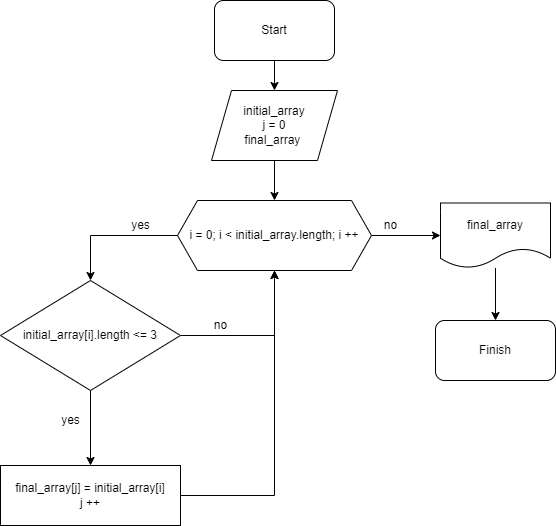

The diagram above was exported from draw.io. Its source (the exported page's mxGraphModel, read from the mxfile embedded in the PNG):
<mxGraphModel dx="1434" dy="764" grid="1" gridSize="10" guides="1" tooltips="1" connect="1" arrows="1" fold="1" page="1" pageScale="1" pageWidth="827" pageHeight="1169" math="0" shadow="0">
  <root>
    <mxCell id="WIyWlLk6GJQsqaUBKTNV-0" />
    <mxCell id="WIyWlLk6GJQsqaUBKTNV-1" parent="WIyWlLk6GJQsqaUBKTNV-0" />
    <mxCell id="LhrPS-Ts4s2UEaA6MX2P-3" value="" style="edgeStyle=orthogonalEdgeStyle;rounded=0;orthogonalLoop=1;jettySize=auto;html=1;" parent="WIyWlLk6GJQsqaUBKTNV-1" source="LhrPS-Ts4s2UEaA6MX2P-0" target="LhrPS-Ts4s2UEaA6MX2P-2" edge="1">
      <mxGeometry relative="1" as="geometry" />
    </mxCell>
    <mxCell id="LhrPS-Ts4s2UEaA6MX2P-0" value="Start" style="rounded=1;whiteSpace=wrap;html=1;" parent="WIyWlLk6GJQsqaUBKTNV-1" vertex="1">
      <mxGeometry x="354" y="60" width="120" height="60" as="geometry" />
    </mxCell>
    <mxCell id="LhrPS-Ts4s2UEaA6MX2P-5" value="" style="edgeStyle=orthogonalEdgeStyle;rounded=0;orthogonalLoop=1;jettySize=auto;html=1;" parent="WIyWlLk6GJQsqaUBKTNV-1" source="LhrPS-Ts4s2UEaA6MX2P-2" target="LhrPS-Ts4s2UEaA6MX2P-4" edge="1">
      <mxGeometry relative="1" as="geometry" />
    </mxCell>
    <mxCell id="LhrPS-Ts4s2UEaA6MX2P-2" value="initial_array&lt;br&gt;j = 0&lt;br&gt;final_array&amp;nbsp;" style="shape=parallelogram;perimeter=parallelogramPerimeter;whiteSpace=wrap;html=1;fixedSize=1;" parent="WIyWlLk6GJQsqaUBKTNV-1" vertex="1">
      <mxGeometry x="351" y="150" width="126" height="70" as="geometry" />
    </mxCell>
    <mxCell id="LhrPS-Ts4s2UEaA6MX2P-7" style="edgeStyle=orthogonalEdgeStyle;rounded=0;orthogonalLoop=1;jettySize=auto;html=1;exitX=0;exitY=0.5;exitDx=0;exitDy=0;entryX=0.5;entryY=0;entryDx=0;entryDy=0;" parent="WIyWlLk6GJQsqaUBKTNV-1" source="LhrPS-Ts4s2UEaA6MX2P-4" target="LhrPS-Ts4s2UEaA6MX2P-6" edge="1">
      <mxGeometry relative="1" as="geometry" />
    </mxCell>
    <mxCell id="LhrPS-Ts4s2UEaA6MX2P-19" value="" style="edgeStyle=orthogonalEdgeStyle;rounded=0;orthogonalLoop=1;jettySize=auto;html=1;" parent="WIyWlLk6GJQsqaUBKTNV-1" source="LhrPS-Ts4s2UEaA6MX2P-4" target="LhrPS-Ts4s2UEaA6MX2P-18" edge="1">
      <mxGeometry relative="1" as="geometry" />
    </mxCell>
    <mxCell id="LhrPS-Ts4s2UEaA6MX2P-4" value="i = 0; i &amp;lt; initial_array.length; i ++" style="shape=hexagon;perimeter=hexagonPerimeter2;whiteSpace=wrap;html=1;fixedSize=1;" parent="WIyWlLk6GJQsqaUBKTNV-1" vertex="1">
      <mxGeometry x="317" y="260" width="194" height="70" as="geometry" />
    </mxCell>
    <mxCell id="LhrPS-Ts4s2UEaA6MX2P-10" value="" style="edgeStyle=orthogonalEdgeStyle;rounded=0;orthogonalLoop=1;jettySize=auto;html=1;" parent="WIyWlLk6GJQsqaUBKTNV-1" source="LhrPS-Ts4s2UEaA6MX2P-6" target="LhrPS-Ts4s2UEaA6MX2P-9" edge="1">
      <mxGeometry relative="1" as="geometry" />
    </mxCell>
    <mxCell id="LhrPS-Ts4s2UEaA6MX2P-14" style="edgeStyle=orthogonalEdgeStyle;rounded=0;orthogonalLoop=1;jettySize=auto;html=1;exitX=1;exitY=0.5;exitDx=0;exitDy=0;entryX=0.5;entryY=1;entryDx=0;entryDy=0;" parent="WIyWlLk6GJQsqaUBKTNV-1" source="LhrPS-Ts4s2UEaA6MX2P-6" target="LhrPS-Ts4s2UEaA6MX2P-4" edge="1">
      <mxGeometry relative="1" as="geometry">
        <mxPoint x="410" y="395" as="targetPoint" />
      </mxGeometry>
    </mxCell>
    <mxCell id="LhrPS-Ts4s2UEaA6MX2P-6" value="initial_array[i].length &amp;lt;= 3" style="rhombus;whiteSpace=wrap;html=1;" parent="WIyWlLk6GJQsqaUBKTNV-1" vertex="1">
      <mxGeometry x="140" y="340" width="180" height="110" as="geometry" />
    </mxCell>
    <mxCell id="LhrPS-Ts4s2UEaA6MX2P-8" value="yes" style="text;html=1;align=center;verticalAlign=middle;resizable=0;points=[];autosize=1;strokeColor=none;fillColor=none;" parent="WIyWlLk6GJQsqaUBKTNV-1" vertex="1">
      <mxGeometry x="260" y="270" width="40" height="30" as="geometry" />
    </mxCell>
    <mxCell id="LhrPS-Ts4s2UEaA6MX2P-16" style="edgeStyle=orthogonalEdgeStyle;rounded=0;orthogonalLoop=1;jettySize=auto;html=1;entryX=0.5;entryY=1;entryDx=0;entryDy=0;" parent="WIyWlLk6GJQsqaUBKTNV-1" source="LhrPS-Ts4s2UEaA6MX2P-9" target="LhrPS-Ts4s2UEaA6MX2P-4" edge="1">
      <mxGeometry relative="1" as="geometry">
        <Array as="points">
          <mxPoint x="414" y="555" />
        </Array>
      </mxGeometry>
    </mxCell>
    <mxCell id="LhrPS-Ts4s2UEaA6MX2P-9" value="final_array[j] = initial_array[i]&lt;br&gt;j ++" style="rounded=0;whiteSpace=wrap;html=1;" parent="WIyWlLk6GJQsqaUBKTNV-1" vertex="1">
      <mxGeometry x="140" y="525" width="180" height="60" as="geometry" />
    </mxCell>
    <mxCell id="LhrPS-Ts4s2UEaA6MX2P-11" value="yes" style="text;html=1;align=center;verticalAlign=middle;resizable=0;points=[];autosize=1;strokeColor=none;fillColor=none;" parent="WIyWlLk6GJQsqaUBKTNV-1" vertex="1">
      <mxGeometry x="190" y="465" width="40" height="30" as="geometry" />
    </mxCell>
    <mxCell id="LhrPS-Ts4s2UEaA6MX2P-17" value="no" style="text;html=1;align=center;verticalAlign=middle;resizable=0;points=[];autosize=1;strokeColor=none;fillColor=none;" parent="WIyWlLk6GJQsqaUBKTNV-1" vertex="1">
      <mxGeometry x="340" y="370" width="40" height="30" as="geometry" />
    </mxCell>
    <mxCell id="LhrPS-Ts4s2UEaA6MX2P-21" value="" style="edgeStyle=orthogonalEdgeStyle;rounded=0;orthogonalLoop=1;jettySize=auto;html=1;" parent="WIyWlLk6GJQsqaUBKTNV-1" source="LhrPS-Ts4s2UEaA6MX2P-18" target="LhrPS-Ts4s2UEaA6MX2P-20" edge="1">
      <mxGeometry relative="1" as="geometry" />
    </mxCell>
    <mxCell id="LhrPS-Ts4s2UEaA6MX2P-18" value="final_array" style="shape=document;whiteSpace=wrap;html=1;boundedLbl=1;" parent="WIyWlLk6GJQsqaUBKTNV-1" vertex="1">
      <mxGeometry x="580" y="262.5" width="110" height="65" as="geometry" />
    </mxCell>
    <mxCell id="LhrPS-Ts4s2UEaA6MX2P-20" value="Finish" style="rounded=1;whiteSpace=wrap;html=1;" parent="WIyWlLk6GJQsqaUBKTNV-1" vertex="1">
      <mxGeometry x="575" y="380" width="120" height="60" as="geometry" />
    </mxCell>
    <mxCell id="LhrPS-Ts4s2UEaA6MX2P-22" value="no" style="text;html=1;align=center;verticalAlign=middle;resizable=0;points=[];autosize=1;strokeColor=none;fillColor=none;" parent="WIyWlLk6GJQsqaUBKTNV-1" vertex="1">
      <mxGeometry x="510" y="270" width="40" height="30" as="geometry" />
    </mxCell>
  </root>
</mxGraphModel>